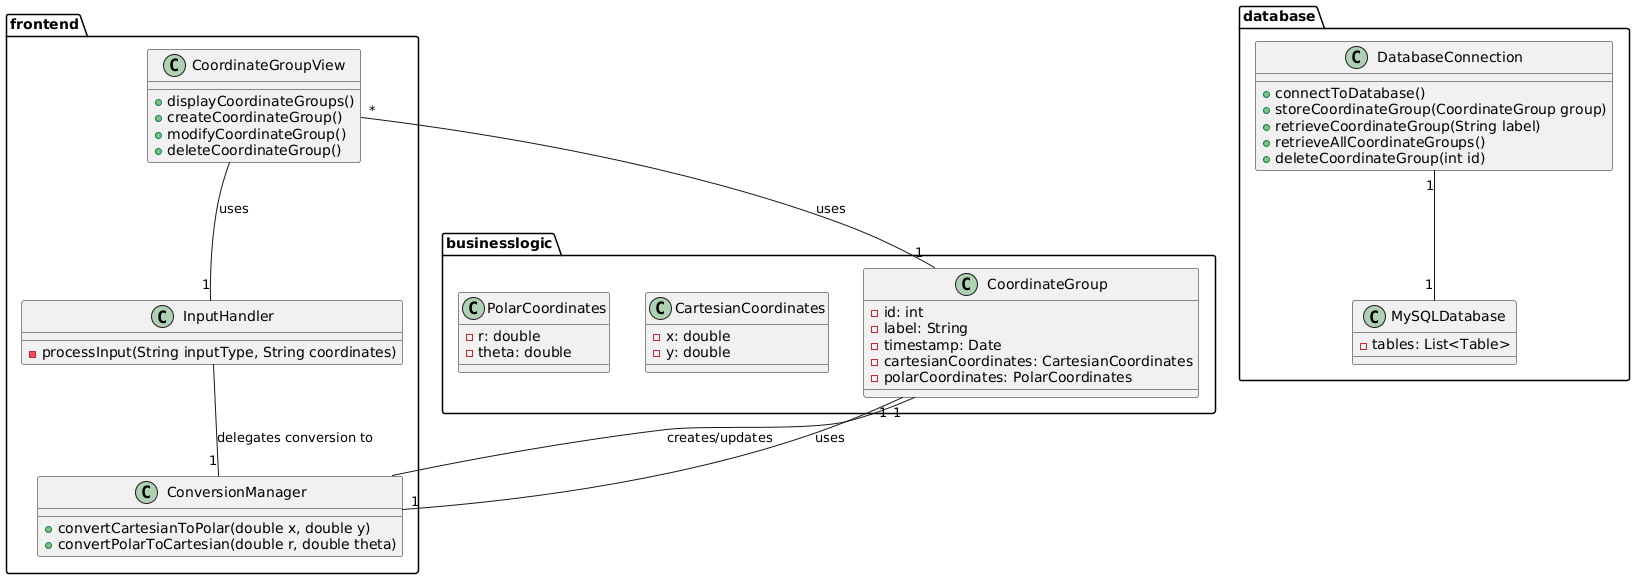

The diagram above was rendered by PlantUML. Its source (embedded in the PNG):
@startuml
package "frontend" {
  class CoordinateGroupView {
    + displayCoordinateGroups()
    + createCoordinateGroup()
    + modifyCoordinateGroup()
    + deleteCoordinateGroup()
  }
  class InputHandler {
    - processInput(String inputType, String coordinates)
  }
  class ConversionManager {
    + convertCartesianToPolar(double x, double y)
    + convertPolarToCartesian(double r, double theta)
  }

}

package "businesslogic" {
  class CoordinateGroup {
    - id: int
    - label: String
    - timestamp: Date
    - cartesianCoordinates: CartesianCoordinates
    - polarCoordinates: PolarCoordinates
  }
  class CartesianCoordinates {
    - x: double
    - y: double
  }
  class PolarCoordinates {
    - r: double
    - theta: double
  }

  CoordinateGroup "1" -- "*" CoordinateGroupView : uses
  CoordinateGroup "1" -- "1" ConversionManager : uses
}

package "database" {

  class DatabaseConnection {
    + connectToDatabase()
    + storeCoordinateGroup(CoordinateGroup group)
    + retrieveCoordinateGroup(String label)
    + retrieveAllCoordinateGroups()
    + deleteCoordinateGroup(int id)
  }

  class MySQLDatabase {
    - tables: List<Table>
  }


}



CoordinateGroupView -- "1" InputHandler : uses
InputHandler -- "1" ConversionManager : delegates conversion to
ConversionManager -- "1" CoordinateGroup : creates/updates


DatabaseConnection "1" -- "1" MySQLDatabase

@enduml